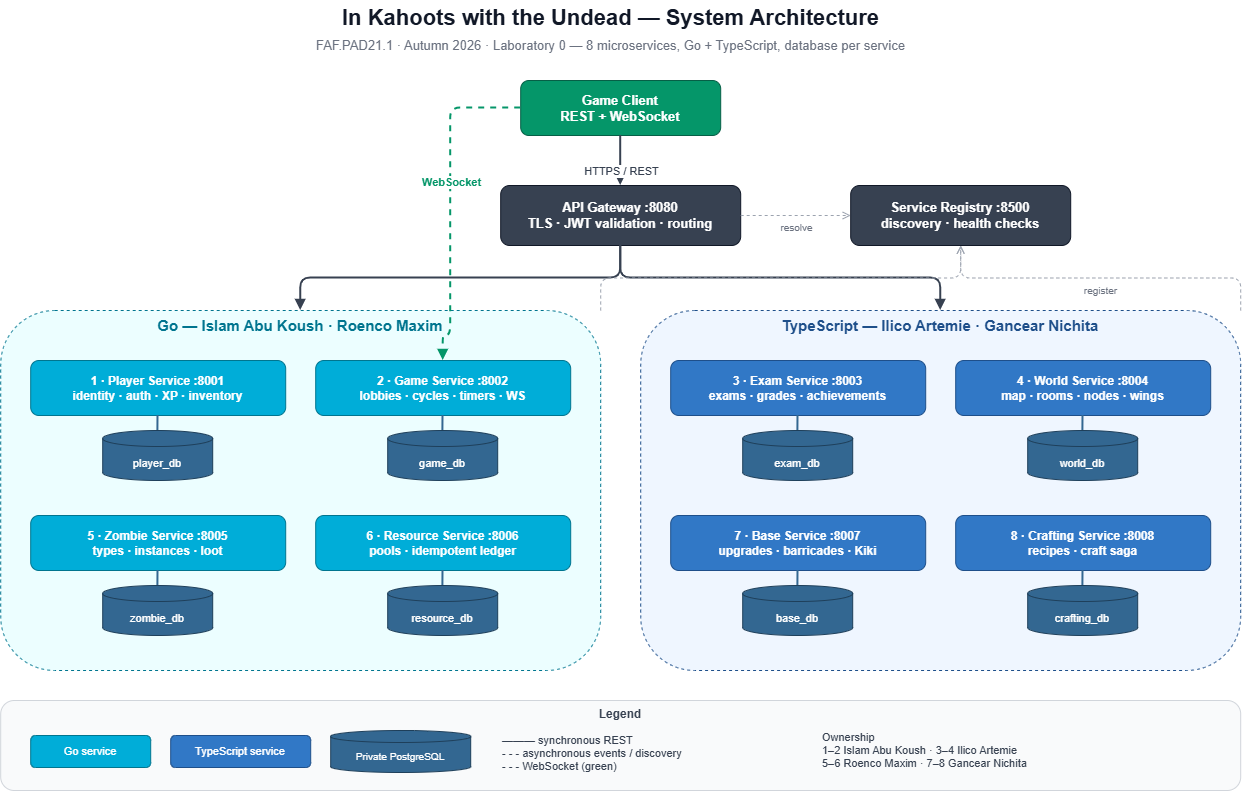

The diagram above was exported from draw.io. Its source (the exported page's mxGraphModel, read from the mxfile embedded in the PNG):
<mxGraphModel dx="1290" dy="830" grid="1" gridSize="10" guides="1" tooltips="1" connect="1" arrows="1" fold="1" page="1" pageScale="1" pageWidth="1600" pageHeight="900" math="0" shadow="0">
  <root>
    <mxCell id="0" />
    <mxCell id="1" parent="0" />
    <mxCell id="title" parent="1" style="text;html=1;align=center;verticalAlign=middle;fontSize=22;fontStyle=1;fontColor=#111827;" value="In Kahoots with the Undead — System Architecture" vertex="1">
      <mxGeometry height="36" width="620" x="380" y="10" as="geometry" />
    </mxCell>
    <mxCell id="subtitle" parent="1" style="text;html=1;align=center;verticalAlign=middle;fontSize=13;fontColor=#6B7280;" value="FAF.PAD21.1 · Autumn 2026 · Laboratory 0 — 8 microservices, Go + TypeScript, database per service" vertex="1">
      <mxGeometry height="22" width="620" x="380" y="44" as="geometry" />
    </mxCell>
    <mxCell id="client" parent="1" style="rounded=1;whiteSpace=wrap;html=1;fillColor=#059669;strokeColor=#065f46;fontColor=#ffffff;fontSize=13;fontStyle=1;" value="Game Client&#10;REST + WebSocket" vertex="1">
      <mxGeometry height="55" width="200" x="600" y="90" as="geometry" />
    </mxCell>
    <mxCell id="gw" parent="1" style="rounded=1;whiteSpace=wrap;html=1;fillColor=#374151;strokeColor=#111827;fontColor=#ffffff;fontSize=13;fontStyle=1;" value="API Gateway :8080&#10;TLS · JWT validation · routing" vertex="1">
      <mxGeometry height="60" width="240" x="580" y="195" as="geometry" />
    </mxCell>
    <mxCell id="sr" parent="1" style="rounded=1;whiteSpace=wrap;html=1;fillColor=#374151;strokeColor=#111827;fontColor=#ffffff;fontSize=13;fontStyle=1;" value="Service Registry :8500&#10;discovery · health checks" vertex="1">
      <mxGeometry height="60" width="220" x="930" y="195" as="geometry" />
    </mxCell>
    <mxCell id="gogroup" parent="1" style="rounded=1;whiteSpace=wrap;html=1;fillColor=#ECFEFF;strokeColor=#00758f;dashed=1;verticalAlign=top;fontSize=15;fontStyle=1;fontColor=#00758f;" value="Go — Islam Abu Koush · Roenco Maxim" vertex="1">
      <mxGeometry height="360" width="600" x="80" y="320" as="geometry" />
    </mxCell>
    <mxCell id="tsgroup" parent="1" style="rounded=1;whiteSpace=wrap;html=1;fillColor=#EFF6FF;strokeColor=#1e4f8a;dashed=1;verticalAlign=top;fontSize=15;fontStyle=1;fontColor=#1e4f8a;" value="TypeScript — Ilico Artemie · Gancear Nichita" vertex="1">
      <mxGeometry height="360" width="600" x="720" y="320" as="geometry" />
    </mxCell>
    <mxCell id="player" parent="1" style="rounded=1;whiteSpace=wrap;html=1;fillColor=#00ADD8;strokeColor=#00758f;fontColor=#ffffff;fontSize=12;fontStyle=1;" value="1 · Player Service :8001&#10;identity · auth · XP · inventory" vertex="1">
      <mxGeometry height="55" width="255" x="110" y="370" as="geometry" />
    </mxCell>
    <mxCell id="dbp" parent="1" style="shape=cylinder3;whiteSpace=wrap;html=1;boundedLbl=1;backgroundOutline=1;size=8;fillColor=#336791;strokeColor=#1e3f5a;fontColor=#ffffff;fontSize=11;" value="player_db" vertex="1">
      <mxGeometry height="50" width="110" x="182" y="440" as="geometry" />
    </mxCell>
    <mxCell id="game" parent="1" style="rounded=1;whiteSpace=wrap;html=1;fillColor=#00ADD8;strokeColor=#00758f;fontColor=#ffffff;fontSize=12;fontStyle=1;" value="2 · Game Service :8002&#10;lobbies · cycles · timers · WS" vertex="1">
      <mxGeometry height="55" width="255" x="395" y="370" as="geometry" />
    </mxCell>
    <mxCell id="dbg" parent="1" style="shape=cylinder3;whiteSpace=wrap;html=1;boundedLbl=1;backgroundOutline=1;size=8;fillColor=#336791;strokeColor=#1e3f5a;fontColor=#ffffff;fontSize=11;" value="game_db" vertex="1">
      <mxGeometry height="50" width="110" x="467" y="440" as="geometry" />
    </mxCell>
    <mxCell id="zombie" parent="1" style="rounded=1;whiteSpace=wrap;html=1;fillColor=#00ADD8;strokeColor=#00758f;fontColor=#ffffff;fontSize=12;fontStyle=1;" value="5 · Zombie Service :8005&#10;types · instances · loot" vertex="1">
      <mxGeometry height="55" width="255" x="110" y="525" as="geometry" />
    </mxCell>
    <mxCell id="dbz" parent="1" style="shape=cylinder3;whiteSpace=wrap;html=1;boundedLbl=1;backgroundOutline=1;size=8;fillColor=#336791;strokeColor=#1e3f5a;fontColor=#ffffff;fontSize=11;" value="zombie_db" vertex="1">
      <mxGeometry height="50" width="110" x="182" y="595" as="geometry" />
    </mxCell>
    <mxCell id="resource" parent="1" style="rounded=1;whiteSpace=wrap;html=1;fillColor=#00ADD8;strokeColor=#00758f;fontColor=#ffffff;fontSize=12;fontStyle=1;" value="6 · Resource Service :8006&#10;pools · idempotent ledger" vertex="1">
      <mxGeometry height="55" width="255" x="395" y="525" as="geometry" />
    </mxCell>
    <mxCell id="dbr" parent="1" style="shape=cylinder3;whiteSpace=wrap;html=1;boundedLbl=1;backgroundOutline=1;size=8;fillColor=#336791;strokeColor=#1e3f5a;fontColor=#ffffff;fontSize=11;" value="resource_db" vertex="1">
      <mxGeometry height="50" width="110" x="467" y="595" as="geometry" />
    </mxCell>
    <mxCell id="exam" parent="1" style="rounded=1;whiteSpace=wrap;html=1;fillColor=#3178C6;strokeColor=#1e4f8a;fontColor=#ffffff;fontSize=12;fontStyle=1;" value="3 · Exam Service :8003&#10;exams · grades · achievements" vertex="1">
      <mxGeometry height="55" width="255" x="750" y="370" as="geometry" />
    </mxCell>
    <mxCell id="dbe" parent="1" style="shape=cylinder3;whiteSpace=wrap;html=1;boundedLbl=1;backgroundOutline=1;size=8;fillColor=#336791;strokeColor=#1e3f5a;fontColor=#ffffff;fontSize=11;" value="exam_db" vertex="1">
      <mxGeometry height="50" width="110" x="822" y="440" as="geometry" />
    </mxCell>
    <mxCell id="world" parent="1" style="rounded=1;whiteSpace=wrap;html=1;fillColor=#3178C6;strokeColor=#1e4f8a;fontColor=#ffffff;fontSize=12;fontStyle=1;" value="4 · World Service :8004&#10;map · rooms · nodes · wings" vertex="1">
      <mxGeometry height="55" width="255" x="1035" y="370" as="geometry" />
    </mxCell>
    <mxCell id="dbw" parent="1" style="shape=cylinder3;whiteSpace=wrap;html=1;boundedLbl=1;backgroundOutline=1;size=8;fillColor=#336791;strokeColor=#1e3f5a;fontColor=#ffffff;fontSize=11;" value="world_db" vertex="1">
      <mxGeometry height="50" width="110" x="1107" y="440" as="geometry" />
    </mxCell>
    <mxCell id="base" parent="1" style="rounded=1;whiteSpace=wrap;html=1;fillColor=#3178C6;strokeColor=#1e4f8a;fontColor=#ffffff;fontSize=12;fontStyle=1;" value="7 · Base Service :8007&#10;upgrades · barricades · Kiki" vertex="1">
      <mxGeometry height="55" width="255" x="750" y="525" as="geometry" />
    </mxCell>
    <mxCell id="dbb" parent="1" style="shape=cylinder3;whiteSpace=wrap;html=1;boundedLbl=1;backgroundOutline=1;size=8;fillColor=#336791;strokeColor=#1e3f5a;fontColor=#ffffff;fontSize=11;" value="base_db" vertex="1">
      <mxGeometry height="50" width="110" x="822" y="595" as="geometry" />
    </mxCell>
    <mxCell id="craft" parent="1" style="rounded=1;whiteSpace=wrap;html=1;fillColor=#3178C6;strokeColor=#1e4f8a;fontColor=#ffffff;fontSize=12;fontStyle=1;" value="8 · Crafting Service :8008&#10;recipes · craft saga" vertex="1">
      <mxGeometry height="55" width="255" x="1035" y="525" as="geometry" />
    </mxCell>
    <mxCell id="dbc" parent="1" style="shape=cylinder3;whiteSpace=wrap;html=1;boundedLbl=1;backgroundOutline=1;size=8;fillColor=#336791;strokeColor=#1e3f5a;fontColor=#ffffff;fontSize=11;" value="crafting_db" vertex="1">
      <mxGeometry height="50" width="110" x="1107" y="595" as="geometry" />
    </mxCell>
    <mxCell id="e1" edge="1" parent="1" source="client" style="edgeStyle=orthogonalEdgeStyle;rounded=1;html=1;strokeColor=#374151;strokeWidth=2;endArrow=block;" target="gw">
      <mxGeometry relative="1" as="geometry" />
    </mxCell>
    <mxCell id="e1l" connectable="0" parent="e1" style="edgeLabel;html=1;align=center;fontSize=11;fontColor=#374151;" value="HTTPS / REST" vertex="1">
      <mxGeometry relative="1" x="-0.1" as="geometry" />
    </mxCell>
    <mxCell id="e2" edge="1" parent="1" source="client" style="edgeStyle=orthogonalEdgeStyle;rounded=1;html=1;dashed=1;strokeColor=#059669;strokeWidth=2;endArrow=block;exitX=0;exitY=0.5;" target="game">
      <mxGeometry relative="1" as="geometry">
        <Array as="points">
          <mxPoint x="530" y="118" />
          <mxPoint x="530" y="345" />
        </Array>
      </mxGeometry>
    </mxCell>
    <mxCell id="e2l" connectable="0" parent="e2" style="edgeLabel;html=1;align=center;fontSize=11;fontColor=#059669;fontStyle=1;" value="WebSocket" vertex="1">
      <mxGeometry relative="1" x="-0.2" as="geometry" />
    </mxCell>
    <mxCell id="e3" edge="1" parent="1" source="gw" style="edgeStyle=orthogonalEdgeStyle;rounded=1;html=1;strokeColor=#374151;strokeWidth=2;endArrow=block;" target="gogroup">
      <mxGeometry relative="1" as="geometry" />
    </mxCell>
    <mxCell id="e4" edge="1" parent="1" source="gw" style="edgeStyle=orthogonalEdgeStyle;rounded=1;html=1;strokeColor=#374151;strokeWidth=2;endArrow=block;" target="tsgroup">
      <mxGeometry relative="1" as="geometry" />
    </mxCell>
    <mxCell id="e5" edge="1" parent="1" source="gw" style="edgeStyle=orthogonalEdgeStyle;rounded=1;html=1;dashed=1;strokeColor=#9CA3AF;strokeWidth=1;endArrow=open;" target="sr">
      <mxGeometry relative="1" as="geometry" />
    </mxCell>
    <mxCell id="e5l" connectable="0" parent="e5" style="edgeLabel;html=1;align=center;fontSize=10;fontColor=#6B7280;" value="resolve" vertex="1">
      <mxGeometry relative="1" as="geometry" />
    </mxCell>
    <mxCell id="e6" edge="1" parent="1" source="gogroup" style="edgeStyle=orthogonalEdgeStyle;rounded=1;html=1;dashed=1;strokeColor=#9CA3AF;strokeWidth=1;endArrow=open;exitX=1;exitY=0;" target="sr">
      <mxGeometry relative="1" as="geometry" />
    </mxCell>
    <mxCell id="e7" edge="1" parent="1" source="tsgroup" style="edgeStyle=orthogonalEdgeStyle;rounded=1;html=1;dashed=1;strokeColor=#9CA3AF;strokeWidth=1;endArrow=open;exitX=1;exitY=0;" target="sr">
      <mxGeometry relative="1" as="geometry" />
    </mxCell>
    <mxCell id="e7l" connectable="0" parent="e7" style="edgeLabel;html=1;align=center;fontSize=10;fontColor=#6B7280;" value="register" vertex="1">
      <mxGeometry relative="1" as="geometry" />
    </mxCell>
    <mxCell id="dl1" edge="1" parent="1" source="player" style="html=1;strokeColor=#336791;strokeWidth=2;endArrow=none;" target="dbp">
      <mxGeometry relative="1" as="geometry" />
    </mxCell>
    <mxCell id="dl2" edge="1" parent="1" source="game" style="html=1;strokeColor=#336791;strokeWidth=2;endArrow=none;" target="dbg">
      <mxGeometry relative="1" as="geometry" />
    </mxCell>
    <mxCell id="dl3" edge="1" parent="1" source="zombie" style="html=1;strokeColor=#336791;strokeWidth=2;endArrow=none;" target="dbz">
      <mxGeometry relative="1" as="geometry" />
    </mxCell>
    <mxCell id="dl4" edge="1" parent="1" source="resource" style="html=1;strokeColor=#336791;strokeWidth=2;endArrow=none;" target="dbr">
      <mxGeometry relative="1" as="geometry" />
    </mxCell>
    <mxCell id="dl5" edge="1" parent="1" source="exam" style="html=1;strokeColor=#336791;strokeWidth=2;endArrow=none;" target="dbe">
      <mxGeometry relative="1" as="geometry" />
    </mxCell>
    <mxCell id="dl6" edge="1" parent="1" source="world" style="html=1;strokeColor=#336791;strokeWidth=2;endArrow=none;" target="dbw">
      <mxGeometry relative="1" as="geometry" />
    </mxCell>
    <mxCell id="dl7" edge="1" parent="1" source="base" style="html=1;strokeColor=#336791;strokeWidth=2;endArrow=none;" target="dbb">
      <mxGeometry relative="1" as="geometry" />
    </mxCell>
    <mxCell id="dl8" edge="1" parent="1" source="craft" style="html=1;strokeColor=#336791;strokeWidth=2;endArrow=none;" target="dbc">
      <mxGeometry relative="1" as="geometry" />
    </mxCell>
    <mxCell id="legend" parent="1" style="rounded=1;whiteSpace=wrap;html=1;fillColor=#F9FAFB;strokeColor=#D1D5DB;verticalAlign=top;fontSize=12;fontStyle=1;fontColor=#374151;" value="Legend" vertex="1">
      <mxGeometry height="90" width="1240" x="80" y="710" as="geometry" />
    </mxCell>
    <mxCell id="lg1" parent="1" style="rounded=1;whiteSpace=wrap;html=1;fillColor=#00ADD8;strokeColor=#00758f;fontColor=#ffffff;fontSize=11;" value="Go service" vertex="1">
      <mxGeometry height="32" width="120" x="110" y="745" as="geometry" />
    </mxCell>
    <mxCell id="lg2" parent="1" style="rounded=1;whiteSpace=wrap;html=1;fillColor=#3178C6;strokeColor=#1e4f8a;fontColor=#ffffff;fontSize=11;" value="TypeScript service" vertex="1">
      <mxGeometry height="32" width="140" x="250" y="745" as="geometry" />
    </mxCell>
    <mxCell id="lg3" parent="1" style="shape=cylinder3;whiteSpace=wrap;html=1;boundedLbl=1;backgroundOutline=1;size=6;fillColor=#336791;strokeColor=#1e3f5a;fontColor=#ffffff;fontSize=10;" value="Private PostgreSQL" vertex="1">
      <mxGeometry height="42" width="140" x="410" y="740" as="geometry" />
    </mxCell>
    <mxCell id="lg4" parent="1" style="text;html=1;align=left;verticalAlign=middle;fontSize=11;fontColor=#374151;" value="———  synchronous REST&#10;- - -  asynchronous events / discovery&#10;- - -  WebSocket (green)" vertex="1">
      <mxGeometry height="55" width="290" x="580" y="735" as="geometry" />
    </mxCell>
    <mxCell id="lg5" parent="1" style="text;html=1;align=left;verticalAlign=middle;fontSize=11;fontColor=#374151;" value="Ownership&#10;1–2 Islam Abu Koush · 3–4 Ilico Artemie&#10;5–6 Roenco Maxim · 7–8 Gancear Nichita" vertex="1">
      <mxGeometry height="60" width="400" x="900" y="730" as="geometry" />
    </mxCell>
  </root>
</mxGraphModel>